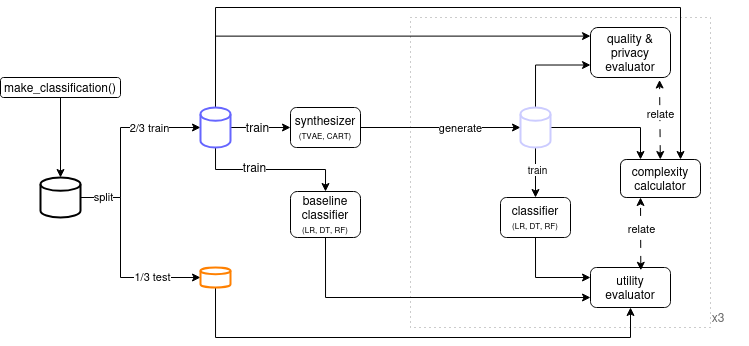

The diagram above was exported from draw.io. Its source (the exported page's mxGraphModel, read from the mxfile embedded in the PNG):
<mxGraphModel dx="1040" dy="636" grid="1" gridSize="10" guides="1" tooltips="1" connect="1" arrows="1" fold="1" page="1" pageScale="1" pageWidth="850" pageHeight="1100" math="0" shadow="0">
  <root>
    <mxCell id="0" />
    <mxCell id="1" parent="0" />
    <mxCell id="0oA54JnbgrN7-R01Xeoi-54" parent="1" style="rounded=0;whiteSpace=wrap;html=1;strokeColor=#999999;dashed=1;dashPattern=1 4;" value="" vertex="1">
      <mxGeometry height="310" width="300" x="430" y="60" as="geometry" />
    </mxCell>
    <mxCell id="0oA54JnbgrN7-R01Xeoi-2" edge="1" parent="1" source="0oA54JnbgrN7-R01Xeoi-1" style="rounded=0;orthogonalLoop=1;jettySize=auto;html=1;exitX=1;exitY=0.5;exitDx=0;exitDy=0;exitPerimeter=0;edgeStyle=elbowEdgeStyle;">
      <mxGeometry relative="1" as="geometry">
        <Array as="points">
          <mxPoint x="140" y="200" />
        </Array>
        <mxPoint x="190" y="250" as="sourcePoint" />
        <mxPoint x="220" y="170" as="targetPoint" />
      </mxGeometry>
    </mxCell>
    <mxCell id="0oA54JnbgrN7-R01Xeoi-45" connectable="0" parent="0oA54JnbgrN7-R01Xeoi-2" style="edgeLabel;html=1;align=center;verticalAlign=middle;resizable=0;points=[];" value="&lt;div&gt;&lt;br&gt;&lt;/div&gt;" vertex="1">
      <mxGeometry relative="1" x="0.7389" y="1" as="geometry">
        <mxPoint as="offset" />
      </mxGeometry>
    </mxCell>
    <mxCell id="0oA54JnbgrN7-R01Xeoi-46" connectable="0" parent="0oA54JnbgrN7-R01Xeoi-2" style="edgeLabel;html=1;align=center;verticalAlign=middle;resizable=0;points=[];" value="2/3 train" vertex="1">
      <mxGeometry relative="1" x="0.4505" as="geometry">
        <mxPoint x="1" as="offset" />
      </mxGeometry>
    </mxCell>
    <mxCell id="0oA54JnbgrN7-R01Xeoi-3" edge="1" parent="1" source="0oA54JnbgrN7-R01Xeoi-1" style="edgeStyle=elbowEdgeStyle;rounded=0;orthogonalLoop=1;jettySize=auto;html=1;exitX=1;exitY=0.5;exitDx=0;exitDy=0;exitPerimeter=0;entryX=0;entryY=0.5;entryDx=0;entryDy=0;entryPerimeter=0;" target="0oA54JnbgrN7-R01Xeoi-16">
      <mxGeometry relative="1" as="geometry">
        <Array as="points">
          <mxPoint x="140" y="240" />
        </Array>
        <mxPoint x="220" y="270" as="targetPoint" />
      </mxGeometry>
    </mxCell>
    <mxCell id="0oA54JnbgrN7-R01Xeoi-44" connectable="0" parent="0oA54JnbgrN7-R01Xeoi-3" style="edgeLabel;html=1;align=center;verticalAlign=middle;resizable=0;points=[];" value="split" vertex="1">
      <mxGeometry relative="1" x="-0.6927" y="1" as="geometry">
        <mxPoint x="-8" as="offset" />
      </mxGeometry>
    </mxCell>
    <mxCell id="0oA54JnbgrN7-R01Xeoi-47" connectable="0" parent="0oA54JnbgrN7-R01Xeoi-3" style="edgeLabel;html=1;align=center;verticalAlign=middle;resizable=0;points=[];" value="1/3 test" vertex="1">
      <mxGeometry relative="1" x="0.556" y="-3" as="geometry">
        <mxPoint x="-4" y="-4" as="offset" />
      </mxGeometry>
    </mxCell>
    <mxCell id="0oA54JnbgrN7-R01Xeoi-1" parent="1" style="strokeWidth=2;html=1;shape=mxgraph.flowchart.database;whiteSpace=wrap;" value="" vertex="1">
      <mxGeometry height="40" width="40" x="60" y="220" as="geometry" />
    </mxCell>
    <mxCell id="0oA54JnbgrN7-R01Xeoi-5" parent="1" style="rounded=1;whiteSpace=wrap;html=1;" value="make_classification()" vertex="1">
      <mxGeometry height="20" width="120" x="20" y="120" as="geometry" />
    </mxCell>
    <mxCell id="0oA54JnbgrN7-R01Xeoi-6" edge="1" parent="1" source="0oA54JnbgrN7-R01Xeoi-5" style="edgeStyle=orthogonalEdgeStyle;rounded=0;orthogonalLoop=1;jettySize=auto;html=1;entryX=0.5;entryY=0;entryDx=0;entryDy=0;entryPerimeter=0;" target="0oA54JnbgrN7-R01Xeoi-1">
      <mxGeometry relative="1" as="geometry" />
    </mxCell>
    <mxCell id="0oA54JnbgrN7-R01Xeoi-26" edge="1" parent="1" source="0oA54JnbgrN7-R01Xeoi-14" style="edgeStyle=orthogonalEdgeStyle;rounded=0;orthogonalLoop=1;jettySize=auto;html=1;exitX=1;exitY=0.5;exitDx=0;exitDy=0;entryX=0;entryY=0.5;entryDx=0;entryDy=0;entryPerimeter=0;" target="0oA54JnbgrN7-R01Xeoi-20">
      <mxGeometry relative="1" as="geometry">
        <mxPoint x="440" y="170" as="sourcePoint" />
        <mxPoint x="520" y="172" as="targetPoint" />
      </mxGeometry>
    </mxCell>
    <mxCell id="0oA54JnbgrN7-R01Xeoi-68" connectable="0" parent="0oA54JnbgrN7-R01Xeoi-26" style="edgeLabel;html=1;align=center;verticalAlign=middle;resizable=0;points=[];rounded=0;strokeColor=#999999;fontFamily=Helvetica;fontSize=10;fontColor=default;fillColor=default;" value="&lt;font style=&quot;font-size: 11px;&quot;&gt;generate&lt;/font&gt;" vertex="1">
      <mxGeometry relative="1" x="0.445" as="geometry">
        <mxPoint x="-16" as="offset" />
      </mxGeometry>
    </mxCell>
    <mxCell id="0oA54JnbgrN7-R01Xeoi-14" parent="1" style="rounded=1;whiteSpace=wrap;html=1;" value="&lt;div&gt;synthesizer&lt;/div&gt;&lt;font style=&quot;font-size: 8px;&quot;&gt;(TVAE, CART)&lt;/font&gt;" vertex="1">
      <mxGeometry height="40" width="70" x="310" y="150" as="geometry" />
    </mxCell>
    <mxCell id="0oA54JnbgrN7-R01Xeoi-84" edge="1" parent="1" source="0oA54JnbgrN7-R01Xeoi-16" style="edgeStyle=orthogonalEdgeStyle;rounded=0;orthogonalLoop=1;jettySize=auto;html=1;exitX=0.5;exitY=1;exitDx=0;exitDy=0;exitPerimeter=0;entryX=0.5;entryY=1;entryDx=0;entryDy=0;fontFamily=Helvetica;fontSize=12;fontColor=default;" target="0oA54JnbgrN7-R01Xeoi-36">
      <mxGeometry relative="1" as="geometry">
        <Array as="points">
          <mxPoint x="235" y="380" />
          <mxPoint x="650" y="380" />
        </Array>
      </mxGeometry>
    </mxCell>
    <mxCell id="0oA54JnbgrN7-R01Xeoi-16" parent="1" style="strokeWidth=2;html=1;shape=mxgraph.flowchart.database;whiteSpace=wrap;strokeColor=#FF8000;" value="" vertex="1">
      <mxGeometry height="20" width="30" x="220" y="310" as="geometry" />
    </mxCell>
    <mxCell id="0oA54JnbgrN7-R01Xeoi-28" edge="1" parent="1" source="0oA54JnbgrN7-R01Xeoi-19" style="edgeStyle=orthogonalEdgeStyle;rounded=0;orthogonalLoop=1;jettySize=auto;html=1;exitX=1;exitY=0.5;exitDx=0;exitDy=0;exitPerimeter=0;entryX=0;entryY=0.5;entryDx=0;entryDy=0;" target="0oA54JnbgrN7-R01Xeoi-14">
      <mxGeometry relative="1" as="geometry">
        <mxPoint x="280" y="169.77777777777777" as="targetPoint" />
      </mxGeometry>
    </mxCell>
    <mxCell id="0oA54JnbgrN7-R01Xeoi-55" connectable="0" parent="0oA54JnbgrN7-R01Xeoi-28" style="edgeLabel;html=1;align=center;verticalAlign=middle;resizable=0;points=[];rounded=0;strokeColor=#999999;fontFamily=Helvetica;fontSize=12;fontColor=default;fillColor=default;" value="train" vertex="1">
      <mxGeometry relative="1" x="-0.4" y="-1" as="geometry">
        <mxPoint x="8" y="-1" as="offset" />
      </mxGeometry>
    </mxCell>
    <mxCell id="0oA54JnbgrN7-R01Xeoi-73" edge="1" parent="1" source="0oA54JnbgrN7-R01Xeoi-19" style="edgeStyle=orthogonalEdgeStyle;rounded=0;orthogonalLoop=1;jettySize=auto;html=1;exitX=0.5;exitY=1;exitDx=0;exitDy=0;exitPerimeter=0;entryX=0.5;entryY=0;entryDx=0;entryDy=0;fontFamily=Helvetica;fontSize=12;fontColor=default;" target="0oA54JnbgrN7-R01Xeoi-72">
      <mxGeometry relative="1" as="geometry" />
    </mxCell>
    <mxCell id="0oA54JnbgrN7-R01Xeoi-82" connectable="0" parent="0oA54JnbgrN7-R01Xeoi-73" style="edgeLabel;html=1;align=center;verticalAlign=middle;resizable=0;points=[];rounded=0;strokeColor=#999999;fontFamily=Helvetica;fontSize=12;fontColor=default;fillColor=default;" value="train" vertex="1">
      <mxGeometry relative="1" x="-0.2101" as="geometry">
        <mxPoint y="-2" as="offset" />
      </mxGeometry>
    </mxCell>
    <mxCell id="8LqVJyj-dWSnob0LL1ue-3" edge="1" parent="1" source="0oA54JnbgrN7-R01Xeoi-19" style="edgeStyle=orthogonalEdgeStyle;rounded=0;orthogonalLoop=1;jettySize=auto;html=1;exitX=0.5;exitY=0;exitDx=0;exitDy=0;exitPerimeter=0;entryX=0;entryY=0.172;entryDx=0;entryDy=0;entryPerimeter=0;" target="8LqVJyj-dWSnob0LL1ue-1">
      <mxGeometry relative="1" as="geometry" />
    </mxCell>
    <mxCell id="8LqVJyj-dWSnob0LL1ue-7" edge="1" parent="1" source="0oA54JnbgrN7-R01Xeoi-19" style="edgeStyle=orthogonalEdgeStyle;rounded=0;orthogonalLoop=1;jettySize=auto;html=1;exitX=0.5;exitY=0;exitDx=0;exitDy=0;exitPerimeter=0;entryX=0.75;entryY=0;entryDx=0;entryDy=0;" target="8qzVgYMCy2Qs3DORkWn7-3">
      <mxGeometry relative="1" as="geometry">
        <Array as="points">
          <mxPoint x="235" y="50" />
          <mxPoint x="700" y="50" />
          <mxPoint x="700" y="202" />
        </Array>
      </mxGeometry>
    </mxCell>
    <mxCell id="0oA54JnbgrN7-R01Xeoi-19" parent="1" style="strokeWidth=2;html=1;shape=mxgraph.flowchart.database;whiteSpace=wrap;strokeColor=#6666FF;" value="" vertex="1">
      <mxGeometry height="40" width="30" x="220" y="150" as="geometry" />
    </mxCell>
    <mxCell id="0oA54JnbgrN7-R01Xeoi-57" edge="1" parent="1" source="0oA54JnbgrN7-R01Xeoi-20" style="edgeStyle=orthogonalEdgeStyle;rounded=0;orthogonalLoop=1;jettySize=auto;html=1;exitX=0.5;exitY=1;exitDx=0;exitDy=0;exitPerimeter=0;entryX=0.5;entryY=0;entryDx=0;entryDy=0;fontFamily=Helvetica;fontSize=12;fontColor=default;" target="0oA54JnbgrN7-R01Xeoi-35">
      <mxGeometry relative="1" as="geometry" />
    </mxCell>
    <mxCell id="0oA54JnbgrN7-R01Xeoi-71" connectable="0" parent="0oA54JnbgrN7-R01Xeoi-57" style="edgeLabel;html=1;align=center;verticalAlign=middle;resizable=0;points=[];rounded=0;strokeColor=#999999;fontFamily=Helvetica;fontSize=10;fontColor=default;fillColor=default;" value="train" vertex="1">
      <mxGeometry relative="1" x="-0.1307" y="2" as="geometry">
        <mxPoint as="offset" />
      </mxGeometry>
    </mxCell>
    <mxCell id="8LqVJyj-dWSnob0LL1ue-10" edge="1" parent="1" source="0oA54JnbgrN7-R01Xeoi-20" style="edgeStyle=orthogonalEdgeStyle;rounded=0;orthogonalLoop=1;jettySize=auto;html=1;exitX=0.5;exitY=0;exitDx=0;exitDy=0;exitPerimeter=0;entryX=0;entryY=0.75;entryDx=0;entryDy=0;" target="8LqVJyj-dWSnob0LL1ue-1">
      <mxGeometry relative="1" as="geometry" />
    </mxCell>
    <mxCell id="8LqVJyj-dWSnob0LL1ue-11" edge="1" parent="1" source="0oA54JnbgrN7-R01Xeoi-20" style="edgeStyle=orthogonalEdgeStyle;rounded=0;orthogonalLoop=1;jettySize=auto;html=1;exitX=1;exitY=0.5;exitDx=0;exitDy=0;exitPerimeter=0;entryX=0.25;entryY=0;entryDx=0;entryDy=0;" target="8qzVgYMCy2Qs3DORkWn7-3">
      <mxGeometry relative="1" as="geometry" />
    </mxCell>
    <mxCell id="0oA54JnbgrN7-R01Xeoi-20" parent="1" style="strokeWidth=2;html=1;shape=mxgraph.flowchart.database;whiteSpace=wrap;strokeColor=#CCCCFF;" value="" vertex="1">
      <mxGeometry height="40" width="30" x="540" y="150" as="geometry" />
    </mxCell>
    <mxCell id="0oA54JnbgrN7-R01Xeoi-39" edge="1" parent="1" source="0oA54JnbgrN7-R01Xeoi-35" style="edgeStyle=orthogonalEdgeStyle;rounded=0;orthogonalLoop=1;jettySize=auto;html=1;exitX=0.5;exitY=1;exitDx=0;exitDy=0;entryX=0;entryY=0.25;entryDx=0;entryDy=0;" target="0oA54JnbgrN7-R01Xeoi-36">
      <mxGeometry relative="1" as="geometry">
        <Array as="points">
          <mxPoint x="555" y="320" />
        </Array>
      </mxGeometry>
    </mxCell>
    <mxCell id="0oA54JnbgrN7-R01Xeoi-35" parent="1" style="rounded=1;whiteSpace=wrap;html=1;" value="&lt;div&gt;classifier&lt;/div&gt;&lt;div&gt;&lt;font style=&quot;font-size: 8px;&quot;&gt;(LR, DT, RF)&lt;/font&gt;&lt;/div&gt;" vertex="1">
      <mxGeometry height="40" width="70" x="520" y="240" as="geometry" />
    </mxCell>
    <mxCell id="0oA54JnbgrN7-R01Xeoi-36" parent="1" style="rounded=1;whiteSpace=wrap;html=1;" value="utility evaluator" vertex="1">
      <mxGeometry height="40" width="80" x="610" y="310" as="geometry" />
    </mxCell>
    <mxCell id="0oA54JnbgrN7-R01Xeoi-53" parent="1" style="text;html=1;whiteSpace=wrap;strokeColor=none;fillColor=none;align=center;verticalAlign=middle;rounded=0;fontColor=#666666;" value="x3" vertex="1">
      <mxGeometry height="20" width="60" x="708" y="350" as="geometry" />
    </mxCell>
    <mxCell id="8qzVgYMCy2Qs3DORkWn7-15" edge="1" parent="1" source="0oA54JnbgrN7-R01Xeoi-72" style="edgeStyle=orthogonalEdgeStyle;rounded=0;orthogonalLoop=1;jettySize=auto;html=1;exitX=0.5;exitY=1;exitDx=0;exitDy=0;entryX=0;entryY=0.75;entryDx=0;entryDy=0;" target="0oA54JnbgrN7-R01Xeoi-36">
      <mxGeometry relative="1" as="geometry" />
    </mxCell>
    <mxCell id="0oA54JnbgrN7-R01Xeoi-72" parent="1" style="rounded=1;whiteSpace=wrap;html=1;" value="&lt;div&gt;baseline&lt;br&gt;classifier&lt;/div&gt;&lt;div&gt;&lt;font style=&quot;font-size: 8px;&quot;&gt;(LR, DT, RF)&lt;/font&gt;&lt;/div&gt;" vertex="1">
      <mxGeometry height="46" width="70" x="310" y="234" as="geometry" />
    </mxCell>
    <mxCell id="8qzVgYMCy2Qs3DORkWn7-3" parent="1" style="rounded=1;whiteSpace=wrap;html=1;" value="&lt;div&gt;complexity calculator&lt;/div&gt;" vertex="1">
      <mxGeometry height="38" width="80" x="640" y="202" as="geometry" />
    </mxCell>
    <mxCell id="8LqVJyj-dWSnob0LL1ue-1" parent="1" style="rounded=1;whiteSpace=wrap;html=1;" value="&lt;div&gt;quality &amp;amp; privacy evaluator&lt;/div&gt;" vertex="1">
      <mxGeometry height="50" width="80" x="610" y="70" as="geometry" />
    </mxCell>
    <mxCell id="8LqVJyj-dWSnob0LL1ue-12" edge="1" parent="1" source="0oA54JnbgrN7-R01Xeoi-36" style="endArrow=classic;startArrow=classic;html=1;rounded=0;entryX=0.25;entryY=1;entryDx=0;entryDy=0;exitX=0.629;exitY=0.07;exitDx=0;exitDy=0;exitPerimeter=0;dashed=1;dashPattern=8 8;" target="8qzVgYMCy2Qs3DORkWn7-3" value="">
      <mxGeometry height="50" relative="1" width="50" as="geometry">
        <mxPoint x="370" y="200" as="sourcePoint" />
        <mxPoint x="420" y="150" as="targetPoint" />
      </mxGeometry>
    </mxCell>
    <mxCell id="8LqVJyj-dWSnob0LL1ue-13" connectable="0" parent="8LqVJyj-dWSnob0LL1ue-12" style="edgeLabel;html=1;align=center;verticalAlign=middle;resizable=0;points=[];" value="relate" vertex="1">
      <mxGeometry relative="1" x="0.1696" as="geometry">
        <mxPoint as="offset" />
      </mxGeometry>
    </mxCell>
    <mxCell id="8LqVJyj-dWSnob0LL1ue-14" edge="1" parent="1" source="8qzVgYMCy2Qs3DORkWn7-3" style="endArrow=classic;startArrow=classic;html=1;rounded=0;entryX=0.863;entryY=1.05;entryDx=0;entryDy=0;dashed=1;dashPattern=8 8;entryPerimeter=0;" target="8LqVJyj-dWSnob0LL1ue-1" value="">
      <mxGeometry height="50" relative="1" width="50" as="geometry">
        <mxPoint x="679.68" y="202" as="sourcePoint" />
        <mxPoint x="679.68" y="129" as="targetPoint" />
      </mxGeometry>
    </mxCell>
    <mxCell id="8LqVJyj-dWSnob0LL1ue-15" connectable="0" parent="8LqVJyj-dWSnob0LL1ue-14" style="edgeLabel;html=1;align=center;verticalAlign=middle;resizable=0;points=[];" value="relate" vertex="1">
      <mxGeometry relative="1" x="0.1696" as="geometry">
        <mxPoint as="offset" />
      </mxGeometry>
    </mxCell>
  </root>
</mxGraphModel>